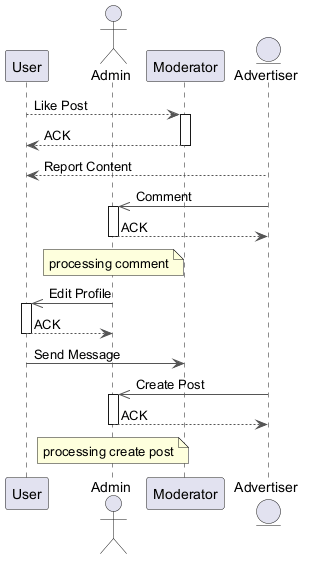

The diagram above was rendered by PlantUML. Its source (embedded in the PNG):
@startuml
skinparam ArrowColor #555555
participant "User" as U
actor "Admin" as A
participant "Moderator" as M
entity "Advertiser" as A2
U --> M : Like Post
activate M
M --> U : ACK
deactivate M
A2 --> U : Report Content
A2 ->> A : Comment
activate A
A --> A2 : ACK
deactivate A
note over A : processing comment
A ->> U : Edit Profile
activate U
U --> A : ACK
deactivate U
U -> M : Send Message
A2 ->> A : Create Post
activate A
A --> A2 : ACK
deactivate A
note over A : processing create post
@enduml